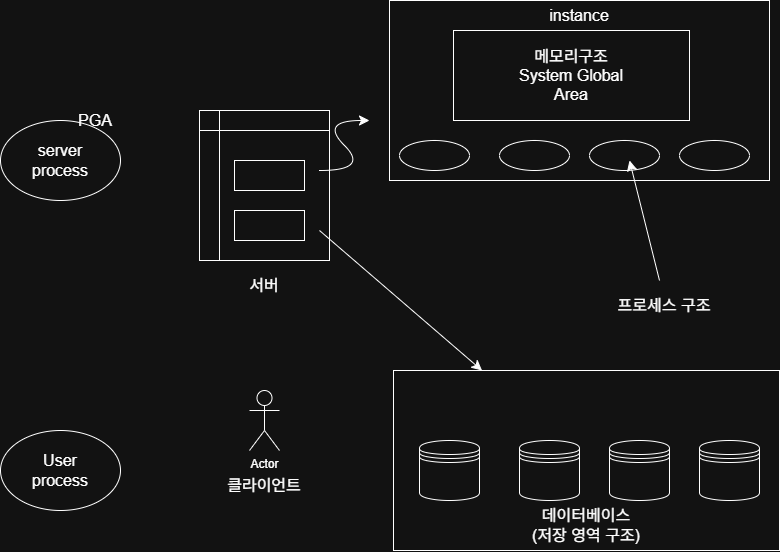

The diagram above was exported from draw.io. Its source (the exported page's mxGraphModel, read from the mxfile embedded in the PNG):
<mxGraphModel dx="1660" dy="1164" grid="1" gridSize="10" guides="1" tooltips="1" connect="1" arrows="1" fold="1" page="1" pageScale="1" pageWidth="827" pageHeight="1169" math="0" shadow="0">
  <root>
    <mxCell id="0" />
    <mxCell id="1" parent="0" />
    <mxCell id="8obAnLbEp5K5KZz83FOC-1" parent="1" style="shape=internalStorage;whiteSpace=wrap;html=1;backgroundOutline=1;" value="" vertex="1">
      <mxGeometry height="150" width="130" x="159" y="220" as="geometry" />
    </mxCell>
    <mxCell id="8obAnLbEp5K5KZz83FOC-2" parent="1" style="text;html=1;whiteSpace=wrap;strokeColor=none;fillColor=none;align=center;verticalAlign=middle;rounded=0;fontSize=16;" value="서버" vertex="1">
      <mxGeometry height="30" width="60" x="194" y="380" as="geometry" />
    </mxCell>
    <mxCell id="8obAnLbEp5K5KZz83FOC-5" parent="1" style="shape=umlActor;verticalLabelPosition=bottom;verticalAlign=top;html=1;outlineConnect=0;" value="Actor" vertex="1">
      <mxGeometry height="60" width="30" x="209" y="500" as="geometry" />
    </mxCell>
    <mxCell id="8obAnLbEp5K5KZz83FOC-6" parent="1" style="text;html=1;whiteSpace=wrap;strokeColor=none;fillColor=none;align=center;verticalAlign=middle;rounded=0;fontSize=16;" value="클라이언트" vertex="1">
      <mxGeometry height="30" width="80" x="184" y="580" as="geometry" />
    </mxCell>
    <mxCell id="8obAnLbEp5K5KZz83FOC-7" parent="1" style="rounded=0;whiteSpace=wrap;html=1;" value="" vertex="1">
      <mxGeometry height="180" width="380" x="349" y="110" as="geometry" />
    </mxCell>
    <mxCell id="8obAnLbEp5K5KZz83FOC-8" parent="1" style="ellipse;whiteSpace=wrap;html=1;" value="" vertex="1">
      <mxGeometry height="30" width="70" x="359" y="250" as="geometry" />
    </mxCell>
    <mxCell id="8obAnLbEp5K5KZz83FOC-9" parent="1" style="ellipse;whiteSpace=wrap;html=1;" value="" vertex="1">
      <mxGeometry height="30" width="70" x="459" y="250" as="geometry" />
    </mxCell>
    <mxCell id="8obAnLbEp5K5KZz83FOC-10" parent="1" style="ellipse;whiteSpace=wrap;html=1;" value="" vertex="1">
      <mxGeometry height="30" width="70" x="549" y="250" as="geometry" />
    </mxCell>
    <mxCell id="8obAnLbEp5K5KZz83FOC-11" parent="1" style="ellipse;whiteSpace=wrap;html=1;" value="" vertex="1">
      <mxGeometry height="30" width="70" x="639" y="250" as="geometry" />
    </mxCell>
    <mxCell id="8obAnLbEp5K5KZz83FOC-13" parent="1" style="text;html=1;whiteSpace=wrap;strokeColor=none;fillColor=none;align=center;verticalAlign=middle;rounded=0;fontSize=16;" value="프로세스 구조" vertex="1">
      <mxGeometry height="30" width="170" x="539" y="400" as="geometry" />
    </mxCell>
    <mxCell id="8obAnLbEp5K5KZz83FOC-15" parent="1" style="rounded=0;whiteSpace=wrap;html=1;" value="" vertex="1">
      <mxGeometry height="90" width="236" x="413" y="140" as="geometry" />
    </mxCell>
    <mxCell id="8obAnLbEp5K5KZz83FOC-16" edge="1" parent="1" style="endArrow=classic;html=1;rounded=0;fontSize=12;startSize=8;endSize=8;curved=1;" value="">
      <mxGeometry height="50" relative="1" width="50" as="geometry">
        <mxPoint x="619" y="390" as="sourcePoint" />
        <mxPoint x="589" y="270" as="targetPoint" />
      </mxGeometry>
    </mxCell>
    <mxCell id="8obAnLbEp5K5KZz83FOC-17" parent="1" style="text;html=1;whiteSpace=wrap;strokeColor=none;fillColor=none;align=center;verticalAlign=middle;rounded=0;fontSize=16;" value="메모리구조 System Global Area" vertex="1">
      <mxGeometry height="40" width="110" x="476" y="165" as="geometry" />
    </mxCell>
    <mxCell id="8obAnLbEp5K5KZz83FOC-18" parent="1" style="text;html=1;whiteSpace=wrap;strokeColor=none;fillColor=none;align=center;verticalAlign=middle;rounded=0;fontSize=16;" value="instance" vertex="1">
      <mxGeometry height="30" width="60" x="509" y="110" as="geometry" />
    </mxCell>
    <mxCell id="8obAnLbEp5K5KZz83FOC-19" parent="1" style="rounded=0;whiteSpace=wrap;html=1;" value="" vertex="1">
      <mxGeometry height="30" width="70" x="194" y="270" as="geometry" />
    </mxCell>
    <mxCell id="8obAnLbEp5K5KZz83FOC-20" edge="1" parent="1" style="curved=1;endArrow=classic;html=1;rounded=0;fontSize=12;startSize=8;endSize=8;" value="">
      <mxGeometry height="50" relative="1" width="50" as="geometry">
        <Array as="points">
          <mxPoint x="329" y="280" />
          <mxPoint x="279" y="230" />
        </Array>
        <mxPoint x="279" y="280" as="sourcePoint" />
        <mxPoint x="329" y="230" as="targetPoint" />
      </mxGeometry>
    </mxCell>
    <mxCell id="8obAnLbEp5K5KZz83FOC-21" parent="1" style="rounded=0;whiteSpace=wrap;html=1;" value="" vertex="1">
      <mxGeometry height="30" width="70" x="194" y="320" as="geometry" />
    </mxCell>
    <mxCell id="8obAnLbEp5K5KZz83FOC-23" edge="1" parent="1" style="endArrow=classic;html=1;rounded=0;fontSize=12;startSize=8;endSize=8;curved=1;" target="8obAnLbEp5K5KZz83FOC-25" value="">
      <mxGeometry height="50" relative="1" width="50" as="geometry">
        <mxPoint x="279" y="340" as="sourcePoint" />
        <mxPoint x="369" y="470" as="targetPoint" />
      </mxGeometry>
    </mxCell>
    <mxCell id="8obAnLbEp5K5KZz83FOC-25" parent="1" style="rounded=0;whiteSpace=wrap;html=1;" value="" vertex="1">
      <mxGeometry height="180" width="386" x="353" y="480" as="geometry" />
    </mxCell>
    <mxCell id="8obAnLbEp5K5KZz83FOC-26" parent="1" style="shape=datastore;whiteSpace=wrap;html=1;" value="" vertex="1">
      <mxGeometry height="60" width="60" x="379" y="550" as="geometry" />
    </mxCell>
    <mxCell id="8obAnLbEp5K5KZz83FOC-27" parent="1" style="shape=datastore;whiteSpace=wrap;html=1;" value="" vertex="1">
      <mxGeometry height="60" width="60" x="479" y="550" as="geometry" />
    </mxCell>
    <mxCell id="8obAnLbEp5K5KZz83FOC-28" parent="1" style="shape=datastore;whiteSpace=wrap;html=1;" value="" vertex="1">
      <mxGeometry height="60" width="60" x="569" y="550" as="geometry" />
    </mxCell>
    <mxCell id="8obAnLbEp5K5KZz83FOC-29" parent="1" style="shape=datastore;whiteSpace=wrap;html=1;" value="" vertex="1">
      <mxGeometry height="60" width="60" x="659" y="550" as="geometry" />
    </mxCell>
    <mxCell id="8obAnLbEp5K5KZz83FOC-30" parent="1" style="text;html=1;whiteSpace=wrap;strokeColor=none;fillColor=none;align=center;verticalAlign=middle;rounded=0;fontSize=16;" value="데이터베이스 (저장 영역 구조)" vertex="1">
      <mxGeometry height="30" width="110" x="491" y="620" as="geometry" />
    </mxCell>
    <mxCell id="8obAnLbEp5K5KZz83FOC-31" parent="1" style="ellipse;whiteSpace=wrap;html=1;" value="" vertex="1">
      <mxGeometry height="80" width="120" x="-40" y="230" as="geometry" />
    </mxCell>
    <mxCell id="8obAnLbEp5K5KZz83FOC-32" parent="1" style="ellipse;whiteSpace=wrap;html=1;" value="" vertex="1">
      <mxGeometry height="80" width="120" x="-40" y="540" as="geometry" />
    </mxCell>
    <mxCell id="8obAnLbEp5K5KZz83FOC-34" parent="1" style="text;html=1;whiteSpace=wrap;strokeColor=none;fillColor=none;align=center;verticalAlign=middle;rounded=0;fontSize=16;" value="User process" vertex="1">
      <mxGeometry height="30" width="60" x="-10" y="565" as="geometry" />
    </mxCell>
    <mxCell id="8obAnLbEp5K5KZz83FOC-35" parent="1" style="text;html=1;whiteSpace=wrap;strokeColor=none;fillColor=none;align=center;verticalAlign=middle;rounded=0;fontSize=16;" value="server process" vertex="1">
      <mxGeometry height="30" width="60" x="-10" y="255" as="geometry" />
    </mxCell>
    <mxCell id="8obAnLbEp5K5KZz83FOC-37" parent="1" style="text;html=1;whiteSpace=wrap;strokeColor=none;fillColor=none;align=center;verticalAlign=middle;rounded=0;fontSize=16;" value="PGA" vertex="1">
      <mxGeometry height="40" width="70" x="20" y="210" as="geometry" />
    </mxCell>
  </root>
</mxGraphModel>